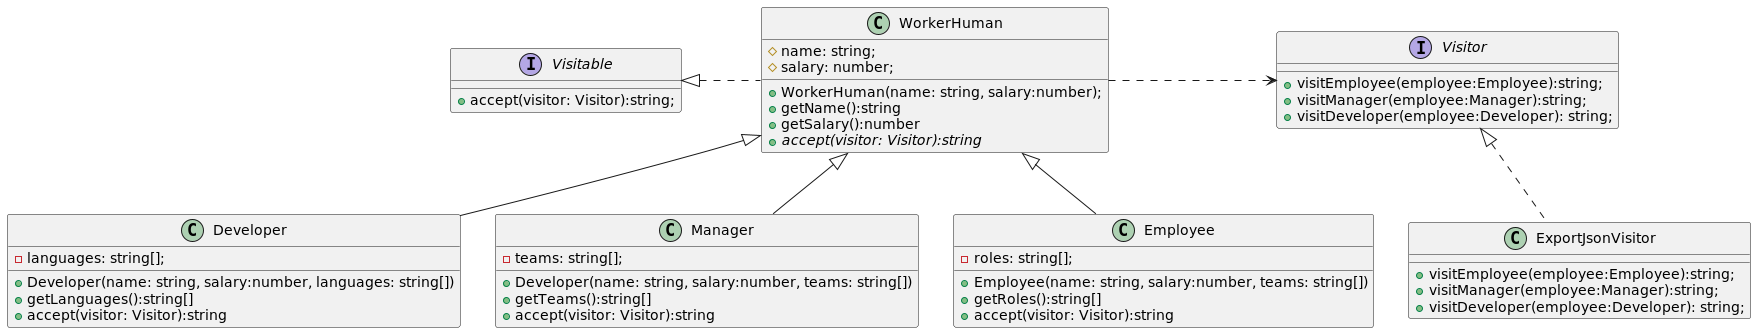

The diagram above was rendered by PlantUML. Its source (embedded in the PNG):
@startuml
class WorkerHuman{
    #name: string;
    #salary: number;
    +WorkerHuman(name: string, salary:number);
    +getName():string
    +getSalary():number
    {abstract}+accept(visitor: Visitor):string

}

class Developer{
    -languages: string[];
    +Developer(name: string, salary:number, languages: string[])
    +getLanguages():string[]
    +accept(visitor: Visitor):string
}

class Manager{
    -teams: string[];
    +Developer(name: string, salary:number, teams: string[])
    +getTeams():string[]
    +accept(visitor: Visitor):string
}
class Employee{
    -roles: string[];
    +Employee(name: string, salary:number, teams: string[])
    +getRoles():string[]
    +accept(visitor: Visitor):string
}

interface Visitable{
    +accept(visitor: Visitor):string;
}

interface Visitor{
    +visitEmployee(employee:Employee):string;
    +visitManager(employee:Manager):string;
    +visitDeveloper(employee:Developer): string;
}
class ExportJsonVisitor{
    +visitEmployee(employee:Employee):string;
    +visitManager(employee:Manager):string;
    +visitDeveloper(employee:Developer): string;
}

Visitor <|.. ExportJsonVisitor
WorkerHuman <|-- Manager
WorkerHuman <|-- Employee
WorkerHuman <|-- Developer
Visitable <|. WorkerHuman: "           "
WorkerHuman .> Visitor
@enduml